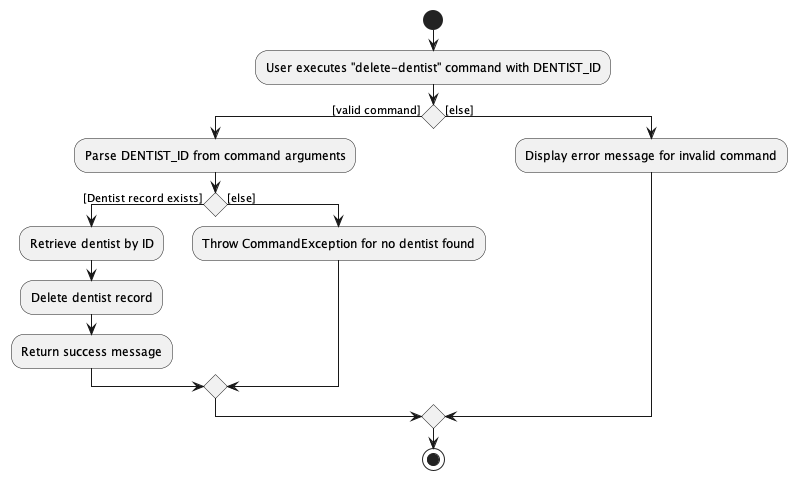

The diagram above was rendered by PlantUML. Its source (embedded in the PNG):
@startuml
start
:User executes "delete-dentist" command with DENTIST_ID;

if () then ([valid command])
  :Parse DENTIST_ID from command arguments;

if () then ([Dentist record exists])
  :Retrieve dentist by ID;
  :Delete dentist record;
  :Return success message;
else ([else])
  :Throw CommandException for no dentist found;
endif

else ([else])
    :Display error message for invalid command;
endif

stop
@enduml